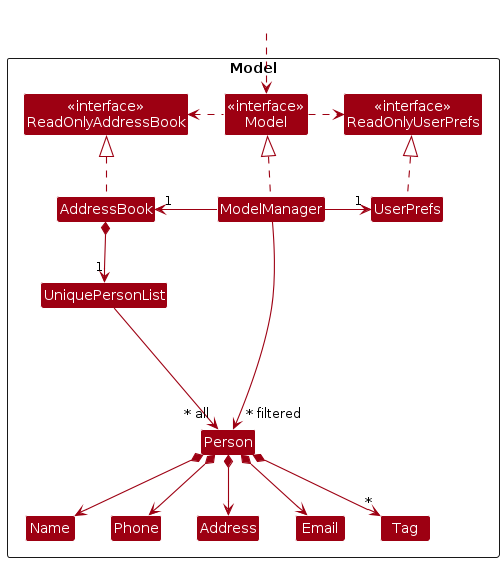

The diagram above was rendered by PlantUML. Its source (embedded in the PNG):
@startuml
!include style.puml
skinparam arrowThickness 1.1
skinparam arrowColor MODEL_COLOR
skinparam classBackgroundColor MODEL_COLOR

Package Model as ModelPackage <<Rectangle>>{
Class "<<interface>>\nReadOnlyAddressBook" as ReadOnlyAddressBook
Class "<<interface>>\nReadOnlyUserPrefs" as ReadOnlyUserPrefs
Class "<<interface>>\nModel" as Model
Class AddressBook
Class ModelManager
Class UserPrefs

Class UniquePersonList
Class Person
Class Address
Class Email
Class Name
Class Phone
Class Tag

Class I #FFFFFF
}

Class HiddenOutside #FFFFFF
HiddenOutside ..> Model

AddressBook .up.|> ReadOnlyAddressBook

ModelManager .up.|> Model
Model .right.> ReadOnlyUserPrefs
Model .left.> ReadOnlyAddressBook
ModelManager -left-> "1" AddressBook
ModelManager -right-> "1" UserPrefs
UserPrefs .up.|> ReadOnlyUserPrefs

AddressBook *--> "1" UniquePersonList
UniquePersonList -> "~* all" Person
Person *--> Name
Person *--> Phone
Person *--> Email
Person *--> Address
Person *--> "*" Tag

Person -[hidden]up--> I
UniquePersonList -[hidden]right-> I

Name -[hidden]right-> Phone
Phone -[hidden]right-> Address
Address -[hidden]right-> Email

ModelManager -> "~* filtered" Person
@enduml